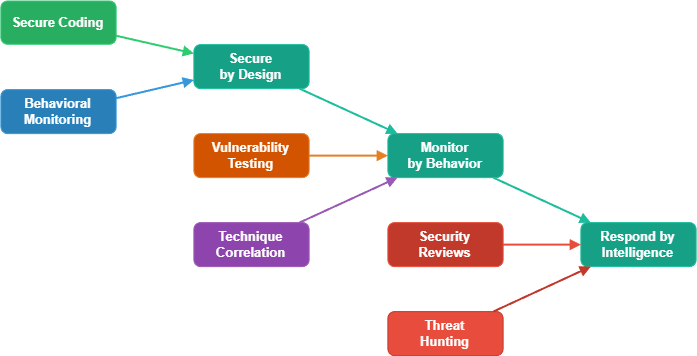

The diagram above was exported from draw.io. Its source (the exported page's mxGraphModel, read from the mxfile embedded in the PNG):
<mxGraphModel dx="770" dy="1670" grid="1" gridSize="10" guides="1" tooltips="1" connect="1" arrows="1" fold="1" page="1" pageScale="1" pageWidth="850" pageHeight="1100" math="0" shadow="0">
  <root>
    <mxCell id="0" />
    <mxCell id="1" parent="0" />
    <mxCell id="2" value="Secure Coding" style="rounded=1;whiteSpace=wrap;html=1;fillColor=#27ae60;strokeColor=#2ecc71;fontColor=#ffffff;fontSize=13;fontStyle=1;" parent="1" vertex="1">
      <mxGeometry x="12.4" y="-357.5" width="115.2" height="43.2" as="geometry" />
    </mxCell>
    <mxCell id="3" value="Behavioral&lt;br&gt;Monitoring" style="rounded=1;whiteSpace=wrap;html=1;fillColor=#2980b9;strokeColor=#3498db;fontColor=#ffffff;fontSize=13;fontStyle=1;" parent="1" vertex="1">
      <mxGeometry x="12.4" y="-268.9" width="115.2" height="44" as="geometry" />
    </mxCell>
    <mxCell id="4" value="Vulnerability&lt;br&gt;Testing" style="rounded=1;whiteSpace=wrap;html=1;fillColor=#d35400;strokeColor=#e67e22;fontColor=#ffffff;fontSize=13;fontStyle=1;" parent="1" vertex="1">
      <mxGeometry x="205.4" y="-224.9" width="115.2" height="44" as="geometry" />
    </mxCell>
    <mxCell id="5" value="Technique&lt;br&gt;Correlation" style="rounded=1;whiteSpace=wrap;html=1;fillColor=#8e44ad;strokeColor=#9b59b6;fontColor=#ffffff;fontSize=13;fontStyle=1;" parent="1" vertex="1">
      <mxGeometry x="205.4" y="-135.9" width="115.2" height="44" as="geometry" />
    </mxCell>
    <mxCell id="6" value="Security&lt;br&gt;Reviews" style="rounded=1;whiteSpace=wrap;html=1;fillColor=#c0392b;strokeColor=#e74c3c;fontColor=#ffffff;fontSize=13;fontStyle=1;" parent="1" vertex="1">
      <mxGeometry x="399.4" y="-135.9" width="115.2" height="44" as="geometry" />
    </mxCell>
    <mxCell id="7" value="Threat&lt;br&gt;Hunting" style="rounded=1;whiteSpace=wrap;html=1;fillColor=#e74c3c;strokeColor=#c0392b;fontColor=#ffffff;fontSize=13;fontStyle=1;" parent="1" vertex="1">
      <mxGeometry x="399.4" y="-46.9" width="115.2" height="44" as="geometry" />
    </mxCell>
    <mxCell id="8" value="Secure&lt;br&gt;by Design" style="rounded=1;whiteSpace=wrap;html=1;fillColor=#16a085;strokeColor=#1abc9c;fontColor=#ffffff;fontSize=13;fontStyle=1;" parent="1" vertex="1">
      <mxGeometry x="205.4" y="-313.9" width="115.2" height="44" as="geometry" />
    </mxCell>
    <mxCell id="9" value="Monitor&lt;br&gt;by Behavior" style="rounded=1;whiteSpace=wrap;html=1;fillColor=#16a085;strokeColor=#1abc9c;fontColor=#ffffff;fontSize=13;fontStyle=1;" parent="1" vertex="1">
      <mxGeometry x="399.4" y="-224.9" width="115.2" height="44" as="geometry" />
    </mxCell>
    <mxCell id="10" value="Respond by&lt;br&gt;Intelligence" style="rounded=1;whiteSpace=wrap;html=1;fillColor=#16a085;strokeColor=#1abc9c;fontColor=#ffffff;fontSize=13;fontStyle=1;" parent="1" vertex="1">
      <mxGeometry x="592.4" y="-135.9" width="115.2" height="44" as="geometry" />
    </mxCell>
    <mxCell id="11" value="" style="endArrow=block;endFill=1;strokeColor=#2ecc71;strokeWidth=2;" parent="1" source="2" target="8" edge="1">
      <mxGeometry relative="1" as="geometry" />
    </mxCell>
    <mxCell id="12" value="" style="endArrow=block;endFill=1;strokeColor=#3498db;strokeWidth=2;" parent="1" source="3" target="8" edge="1">
      <mxGeometry relative="1" as="geometry" />
    </mxCell>
    <mxCell id="13" value="" style="endArrow=block;endFill=1;strokeColor=#e67e22;strokeWidth=2;" parent="1" source="4" target="9" edge="1">
      <mxGeometry relative="1" as="geometry" />
    </mxCell>
    <mxCell id="14" value="" style="endArrow=block;endFill=1;strokeColor=#9b59b6;strokeWidth=2;" parent="1" source="5" target="9" edge="1">
      <mxGeometry relative="1" as="geometry" />
    </mxCell>
    <mxCell id="15" value="" style="endArrow=block;endFill=1;strokeColor=#e74c3c;strokeWidth=2;" parent="1" source="6" target="10" edge="1">
      <mxGeometry relative="1" as="geometry" />
    </mxCell>
    <mxCell id="16" value="" style="endArrow=block;endFill=1;strokeColor=#c0392b;strokeWidth=2;" parent="1" source="7" target="10" edge="1">
      <mxGeometry relative="1" as="geometry" />
    </mxCell>
    <mxCell id="17" value="" style="endArrow=block;endFill=1;strokeColor=#1abc9c;strokeWidth=2;" parent="1" source="8" target="9" edge="1">
      <mxGeometry relative="1" as="geometry" />
    </mxCell>
    <mxCell id="18" value="" style="endArrow=block;endFill=1;strokeColor=#1abc9c;strokeWidth=2;" parent="1" source="9" target="10" edge="1">
      <mxGeometry relative="1" as="geometry" />
    </mxCell>
  </root>
</mxGraphModel>